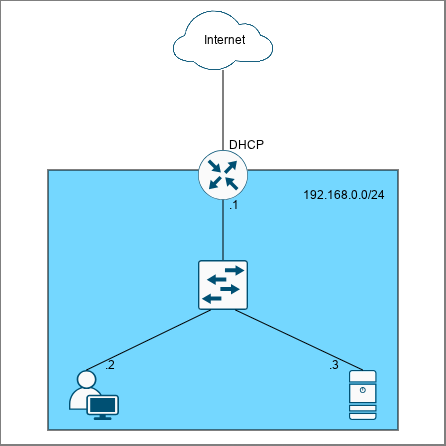

The diagram above was exported from draw.io. Its source (the exported page's mxGraphModel, read from the mxfile embedded in the PNG):
<mxGraphModel dx="951" dy="480" grid="1" gridSize="10" guides="1" tooltips="1" connect="1" arrows="1" fold="1" page="1" pageScale="1" pageWidth="827" pageHeight="1169" math="0" shadow="0">
  <root>
    <mxCell id="0" />
    <mxCell id="1" parent="0" />
    <mxCell id="bB2Y6BILHw1GT6zSn3rV-23" parent="1" style="whiteSpace=wrap;html=1;aspect=fixed;" value="" vertex="1">
      <mxGeometry height="445" width="445" x="191" y="110" as="geometry" />
    </mxCell>
    <mxCell id="bB2Y6BILHw1GT6zSn3rV-16" parent="1" style="rounded=0;whiteSpace=wrap;html=1;fillColor=#74D7FF;" value="" vertex="1">
      <mxGeometry height="260" width="350" x="239" y="280" as="geometry" />
    </mxCell>
    <mxCell id="bB2Y6BILHw1GT6zSn3rV-1" parent="1" style="sketch=0;points=[[0.5,0,0],[1,0.5,0],[0.5,1,0],[0,0.5,0],[0.145,0.145,0],[0.8555,0.145,0],[0.855,0.8555,0],[0.145,0.855,0]];verticalLabelPosition=bottom;html=1;verticalAlign=top;aspect=fixed;align=center;pointerEvents=1;shape=mxgraph.cisco19.rect;prIcon=router;fillColor=#FAFAFA;strokeColor=#005073;" value="" vertex="1">
      <mxGeometry height="50" width="50" x="389" y="260" as="geometry" />
    </mxCell>
    <mxCell id="bB2Y6BILHw1GT6zSn3rV-2" parent="1" style="sketch=0;points=[[0.015,0.015,0],[0.985,0.015,0],[0.985,0.985,0],[0.015,0.985,0],[0.25,0,0],[0.5,0,0],[0.75,0,0],[1,0.25,0],[1,0.5,0],[1,0.75,0],[0.75,1,0],[0.5,1,0],[0.25,1,0],[0,0.75,0],[0,0.5,0],[0,0.25,0]];verticalLabelPosition=bottom;html=1;verticalAlign=top;aspect=fixed;align=center;pointerEvents=1;shape=mxgraph.cisco19.rect;prIcon=l2_switch;fillColor=#FAFAFA;strokeColor=#005073;" value="" vertex="1">
      <mxGeometry height="50" width="50" x="389" y="370" as="geometry" />
    </mxCell>
    <mxCell id="bB2Y6BILHw1GT6zSn3rV-3" parent="1" style="points=[[0.35,0,0],[0.98,0.51,0],[1,0.71,0],[0.67,1,0],[0,0.795,0],[0,0.65,0]];verticalLabelPosition=bottom;sketch=0;html=1;verticalAlign=top;aspect=fixed;align=center;pointerEvents=1;shape=mxgraph.cisco19.user2;fillColor=#fafafa;strokeColor=#005073;" value="" vertex="1">
      <mxGeometry height="50" width="50" x="260" y="480" as="geometry" />
    </mxCell>
    <mxCell id="bB2Y6BILHw1GT6zSn3rV-4" parent="1" style="sketch=0;points=[[0.015,0.015,0],[0.985,0.015,0],[0.985,0.985,0],[0.015,0.985,0],[0.25,0,0],[0.5,0,0],[0.75,0,0],[1,0.25,0],[1,0.5,0],[1,0.75,0],[0.75,1,0],[0.5,1,0],[0.25,1,0],[0,0.75,0],[0,0.5,0],[0,0.25,0]];verticalLabelPosition=bottom;html=1;verticalAlign=top;aspect=fixed;align=center;pointerEvents=1;shape=mxgraph.cisco19.server2;fillColor=#fafafa;strokeColor=#005073;" value="" vertex="1">
      <mxGeometry height="50" width="27.500000000000004" x="540" y="480" as="geometry" />
    </mxCell>
    <mxCell id="bB2Y6BILHw1GT6zSn3rV-7" edge="1" parent="1" source="bB2Y6BILHw1GT6zSn3rV-2" style="endArrow=none;html=1;rounded=0;entryX=0.5;entryY=1;entryDx=0;entryDy=0;entryPerimeter=0;exitX=0.5;exitY=0;exitDx=0;exitDy=0;exitPerimeter=0;" target="bB2Y6BILHw1GT6zSn3rV-1" value="">
      <mxGeometry height="50" relative="1" width="50" as="geometry">
        <mxPoint x="380" y="350" as="sourcePoint" />
        <mxPoint x="430" y="300" as="targetPoint" />
      </mxGeometry>
    </mxCell>
    <mxCell id="bB2Y6BILHw1GT6zSn3rV-8" edge="1" parent="1" source="bB2Y6BILHw1GT6zSn3rV-3" style="endArrow=none;html=1;rounded=0;entryX=0.25;entryY=1;entryDx=0;entryDy=0;entryPerimeter=0;exitX=0.35;exitY=0;exitDx=0;exitDy=0;exitPerimeter=0;" target="bB2Y6BILHw1GT6zSn3rV-2" value="">
      <mxGeometry height="50" relative="1" width="50" as="geometry">
        <mxPoint x="370" y="500" as="sourcePoint" />
        <mxPoint x="420" y="450" as="targetPoint" />
      </mxGeometry>
    </mxCell>
    <mxCell id="bB2Y6BILHw1GT6zSn3rV-9" edge="1" parent="1" source="bB2Y6BILHw1GT6zSn3rV-4" style="endArrow=none;html=1;rounded=0;exitX=0.5;exitY=0;exitDx=0;exitDy=0;exitPerimeter=0;entryX=0.75;entryY=1;entryDx=0;entryDy=0;entryPerimeter=0;" target="bB2Y6BILHw1GT6zSn3rV-2" value="">
      <mxGeometry height="50" relative="1" width="50" as="geometry">
        <mxPoint x="389" y="500" as="sourcePoint" />
        <mxPoint x="439" y="450" as="targetPoint" />
      </mxGeometry>
    </mxCell>
    <mxCell id="bB2Y6BILHw1GT6zSn3rV-10" edge="1" parent="1" source="bB2Y6BILHw1GT6zSn3rV-1" style="endArrow=none;html=1;rounded=0;exitX=0.5;exitY=0;exitDx=0;exitDy=0;exitPerimeter=0;" target="bB2Y6BILHw1GT6zSn3rV-5" value="">
      <mxGeometry height="50" relative="1" width="50" as="geometry">
        <mxPoint x="414" y="260" as="sourcePoint" />
        <mxPoint x="414" y="140" as="targetPoint" />
      </mxGeometry>
    </mxCell>
    <mxCell id="bB2Y6BILHw1GT6zSn3rV-5" parent="1" style="points=[[0,0.64,0],[0.2,0.15,0],[0.4,0.01,0],[0.79,0.25,0],[1,0.65,0],[0.8,0.86,0],[0.41,1,0],[0.16,0.86,0]];verticalLabelPosition=bottom;sketch=0;html=1;verticalAlign=top;aspect=fixed;align=center;pointerEvents=1;shape=mxgraph.cisco19.cloud;fillColor=#186180;strokeColor=none;" value="" vertex="1">
      <mxGeometry height="60" width="100" x="364" y="120" as="geometry" />
    </mxCell>
    <mxCell id="bB2Y6BILHw1GT6zSn3rV-11" parent="1" style="text;strokeColor=none;fillColor=none;align=left;verticalAlign=middle;spacingLeft=4;spacingRight=4;overflow=hidden;points=[[0,0.5],[1,0.5]];portConstraint=eastwest;rotatable=0;whiteSpace=wrap;html=1;" value="DHCP" vertex="1">
      <mxGeometry height="30" width="80" x="414" y="240" as="geometry" />
    </mxCell>
    <mxCell id="bB2Y6BILHw1GT6zSn3rV-17" parent="1" style="text;strokeColor=none;fillColor=none;align=left;verticalAlign=middle;spacingLeft=4;spacingRight=4;overflow=hidden;points=[[0,0.5],[1,0.5]];portConstraint=eastwest;rotatable=0;whiteSpace=wrap;html=1;" value="192.168.0.0/24" vertex="1">
      <mxGeometry height="30" width="92.5" x="487.5" y="290" as="geometry" />
    </mxCell>
    <mxCell id="bB2Y6BILHw1GT6zSn3rV-18" parent="1" style="text;strokeColor=none;fillColor=none;align=left;verticalAlign=middle;spacingLeft=4;spacingRight=4;overflow=hidden;points=[[0,0.5],[1,0.5]];portConstraint=eastwest;rotatable=0;whiteSpace=wrap;html=1;" value=".&lt;span style=&quot;background-color: transparent; color: light-dark(rgb(0, 0, 0), rgb(255, 255, 255));&quot;&gt;1&lt;/span&gt;" vertex="1">
      <mxGeometry height="30" width="80" x="414" y="300" as="geometry" />
    </mxCell>
    <mxCell id="bB2Y6BILHw1GT6zSn3rV-19" parent="1" style="text;strokeColor=none;fillColor=none;align=left;verticalAlign=middle;spacingLeft=4;spacingRight=4;overflow=hidden;points=[[0,0.5],[1,0.5]];portConstraint=eastwest;rotatable=0;whiteSpace=wrap;html=1;" value=".2" vertex="1">
      <mxGeometry height="30" width="80" x="290" y="460" as="geometry" />
    </mxCell>
    <mxCell id="bB2Y6BILHw1GT6zSn3rV-20" parent="1" style="text;strokeColor=none;fillColor=none;align=left;verticalAlign=middle;spacingLeft=4;spacingRight=4;overflow=hidden;points=[[0,0.5],[1,0.5]];portConstraint=eastwest;rotatable=0;whiteSpace=wrap;html=1;" value=".3" vertex="1">
      <mxGeometry height="30" width="80" x="513.75" y="460" as="geometry" />
    </mxCell>
    <mxCell id="bB2Y6BILHw1GT6zSn3rV-21" parent="1" style="text;strokeColor=none;fillColor=none;align=left;verticalAlign=middle;spacingLeft=4;spacingRight=4;overflow=hidden;points=[[0,0.5],[1,0.5]];portConstraint=eastwest;rotatable=0;whiteSpace=wrap;html=1;" value="Internet" vertex="1">
      <mxGeometry height="30" width="92.5" x="389" y="135" as="geometry" />
    </mxCell>
  </root>
</mxGraphModel>